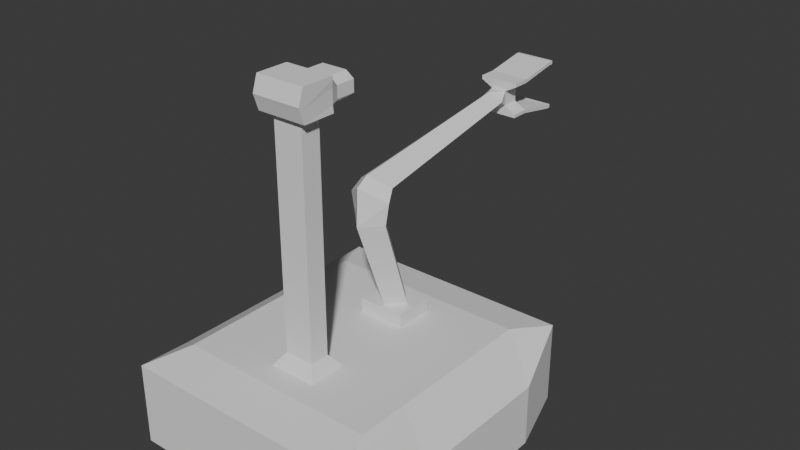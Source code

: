 # Source: character.blend  (saved by Blender 4.4.32; exported with 4.5.12 LTS)
import bpy
from mathutils import Matrix  # noqa: F401  (used for matrix-valued properties, if any)

bpy.ops.wm.read_factory_settings(use_empty=True)
scene = bpy.context.scene
scene.name = 'Scene'

# ---- collections
col_collection = bpy.data.collections.new('Collection'); scene.collection.children.link(col_collection)

# ---- world
world_world = bpy.data.worlds.new('World'); scene.world = world_world
world_world.use_nodes = True; world_world.node_tree.nodes.clear()
_N = world_world.node_tree.nodes; _L = world_world.node_tree.links
n0 = _N.new('ShaderNodeOutputWorld'); n0.name = 'World Output'; n0.location = (300, 300)
n1 = _N.new('ShaderNodeBackground'); n1.name = 'Background'; n1.location = (10, 300)
n1.inputs[0].default_value = (0.05088, 0.05088, 0.05088, 1.0)
_L.new(n1.outputs[0], n0.inputs[0])
n0.is_active_output = True
world_world.color = (0.05088, 0.05088, 0.05088)
world_world.sun_shadow_jitter_overblur = 0.0

# ---- meshes
me_plane = bpy.data.meshes.new('Plane')
me_plane.from_pydata([(-0.1637, -0.5437, 0.6281), (-0.1637, 0.5437, 0.6281), (0.1637, 0.5437, 0.6281), (0.1637, -0.5437, 0.6281), (0.7021, 0.7021, 0.6281), (0.7021, -0.7021, 0.6281), (-0.7021, -0.7021, 0.6281), (-0.7021, 0.7021, 0.6281), (-0.8408, 1.0, 0.5697), (-0.8408, -1.0, 0.5697), (0.8408, 1.0, 0.5697), (0.8408, -1.0, 0.5697), (0.8408, -1.0, 2.861e-06), (0.8408, 1.0, 2.861e-06), (-0.8408, -1.0, 2.861e-06), (-0.8408, 1.0, 2.861e-06), (0.7021, 0.0, 0.6281), (0.1637, 5.96e-08, 0.6281), (-0.1637, 5.96e-08, 0.6281), (-1.0, 1.192e-07, 0.4283), (-0.7021, 1.192e-07, 0.6281), (1.0, 0.0, 2.861e-06), (-1.0, 1.192e-07, 2.861e-06), (1.0, 0.0, 0.4283), (-0.1637, -0.2719, 0.6281), (-1.0, -0.5, 0.4283), (-0.7021, -0.351, 0.6281), (-1.0, -0.5, 2.861e-06), (0.7021, -0.351, 0.6281), (0.1637, -0.2719, 0.6281), (1.0, -0.5, 2.861e-06), (1.0, -0.5, 0.4283), (0.7021, 0.351, 0.6281), (0.1637, 0.2719, 0.6281), (1.0, 0.5, 2.861e-06), (1.0, 0.5, 0.4283), (-0.1637, 0.2719, 0.6281), (-1.0, 0.5, 0.4283), (-0.7021, 0.351, 0.6281), (-1.0, 0.5, 2.861e-06), (-0.1028, -0.4757, 0.714), (0.1028, -0.4757, 0.714), (-0.1028, -0.3399, 0.714), (0.1028, -0.3399, 0.714), (-0.1028, -0.4757, 2.259), (0.1028, -0.4757, 2.259), (-0.1028, -0.3399, 2.259), (0.1028, -0.3399, 2.259), (0.1637, 0.5437, 0.7236), (-0.1637, 0.5437, 0.7236), (0.1637, 0.2719, 0.7236), (-0.1637, 0.2719, 0.7236), (-0.1702, -0.5202, 2.259), (0.1702, -0.5202, 2.259), (-0.1702, -0.2954, 2.259), (0.1702, -0.2954, 2.259), (-0.1702, -0.5202, 2.472), (0.1702, -0.5202, 2.472), (-0.1702, -0.2954, 2.472), (0.1702, -0.2954, 2.472), (-0.0001003, 0.5147, 0.7236), (-0.1069, 0.4079, 0.7236), (0.1069, 0.4077, 0.7236), (0.0001003, 0.3009, 0.7236), (-0.0001157, 0.3023, 1.377), (-0.1233, 0.1792, 1.377), (0.1233, 0.1789, 1.377), (0.0001157, 0.05576, 1.377), (-0.0001408, 0.2914, 1.437), (-0.15, 0.1792, 1.536), (0.15, 0.1789, 1.536), (0.0001407, 0.06672, 1.635), (-0.0001157, 0.3353, 1.527), (-0.1233, 0.243, 1.608), (0.1233, 0.2428, 1.608), (0.0001157, 0.1506, 1.69), (-7.594e-05, 1.443, 1.735), (-0.08103, 1.413, 1.799), (0.08103, 1.413, 1.799), (7.617e-05, 1.382, 1.863), (-0.1702, -0.2954, 2.451), (0.1702, -0.2954, 2.451), (-0.1702, -0.5559, 2.365), (0.1702, -0.5559, 2.365), (-0.08679, -0.2341, 2.274), (0.08679, -0.2341, 2.274), (0.08679, -0.2341, 2.435), (-0.08679, -0.2341, 2.435), (-0.08679, -0.1005, 2.274), (0.08679, -0.1005, 2.274), (0.08679, -0.1005, 2.435), (-0.08679, -0.1005, 2.435), (0.1659, -0.2954, 2.355), (0.1702, -0.538, 2.312), (-0.1744, -0.2954, 2.355), (-0.1702, -0.538, 2.312), (0.1419, -0.2341, 2.355), (-0.1419, -0.2341, 2.355), (0.1419, -0.1005, 2.355), (-0.1419, -0.1005, 2.355), (-0.1744, -0.2954, 2.403), (-0.1702, -0.547, 2.339), (-0.1419, -0.2341, 2.395), (-0.1419, -0.1005, 2.395), (0.1659, -0.2954, 2.403), (0.1702, -0.547, 2.339), (0.1419, -0.2341, 2.395), (0.1419, -0.1005, 2.395), (0.1659, -0.2954, 2.307), (0.1702, -0.5291, 2.285), (0.1419, -0.2341, 2.315), (0.1419, -0.1005, 2.315), (-0.1744, -0.2954, 2.307), (-0.1702, -0.5291, 2.285), (-0.1419, -0.2341, 2.315), (-0.1419, -0.1005, 2.315), (0.05551, 1.492, 1.748), (-0.05456, 1.492, 1.748), (0.05551, 1.492, 1.851), (-0.05456, 1.492, 1.851), (0.05551, 1.614, 1.748), (-0.05456, 1.614, 1.748), (0.05551, 1.614, 1.851), (-0.05456, 1.614, 1.851), (0.1379, 1.492, 1.703), (-0.1369, 1.492, 1.703), (-0.1369, 1.492, 1.895), (0.1379, 1.492, 1.895), (0.1379, 1.614, 1.703), (-0.1369, 1.614, 1.703), (-0.1369, 1.614, 1.895), (0.1379, 1.614, 1.895), (0.1379, 1.492, 1.679), (-0.1369, 1.492, 1.679), (-0.1369, 1.492, 1.92), (0.1379, 1.492, 1.92), (0.1379, 1.614, 1.679), (-0.1369, 1.614, 1.679), (-0.1369, 1.614, 1.92), (0.1379, 1.614, 1.92), (0.1379, 1.893, 1.653), (-0.1369, 1.893, 1.653), (-0.1369, 1.893, 1.945), (0.1379, 1.893, 1.945), (0.1379, 1.893, 1.629), (-0.1369, 1.893, 1.629), (-0.1369, 1.893, 1.97), (0.1379, 1.893, 1.97), (0.1379, 1.922, 1.653), (-0.1369, 1.922, 1.653), (-0.1369, 1.922, 1.945), (0.1379, 1.922, 1.945), (0.1379, 1.922, 1.629), (-0.1369, 1.922, 1.629), (-0.1369, 1.922, 1.97), (0.1379, 1.922, 1.97)], [], [(26, 6, 0, 24), (29, 24, 42, 43), (6, 5, 3, 0), (32, 4, 2, 33), (9, 11, 5, 6), (4, 7, 1, 2), (13, 15, 8, 10), (10, 8, 7, 4), (14, 12, 11, 9), (35, 10, 4, 32), (27, 30, 12, 14), (25, 9, 6, 26), (34, 13, 10, 35), (27, 14, 9, 25), (39, 22, 19, 37), (30, 21, 23, 31), (37, 19, 20, 38), (39, 34, 21, 22), (31, 23, 16, 28), (28, 16, 17, 29), (36, 18, 17, 33), (38, 20, 18, 36), (5, 28, 29, 3), (11, 31, 28, 5), (12, 30, 31, 11), (22, 27, 25, 19), (19, 25, 26, 20), (22, 21, 30, 27), (18, 24, 29, 17), (20, 26, 24, 18), (7, 38, 36, 1), (1, 36, 51, 49), (15, 13, 34, 39), (8, 37, 38, 7), (15, 39, 37, 8), (21, 34, 35, 23), (23, 35, 32, 16), (16, 32, 33, 17), (41, 43, 47, 45), (24, 0, 40, 42), (0, 3, 41, 40), (3, 29, 43, 41), (45, 47, 55, 53), (40, 41, 45, 44), (43, 42, 46, 47), (42, 40, 44, 46), (49, 51, 63, 61), (2, 1, 49, 48), (36, 33, 50, 51), (33, 2, 48, 50), (81, 80, 58, 59), (44, 45, 53, 52), (47, 46, 54, 55), (46, 44, 52, 54), (58, 56, 57, 59), (80, 82, 56, 58), (83, 81, 59, 57), (82, 83, 57, 56), (60, 61, 65, 64), (48, 49, 61, 60), (51, 50, 62, 63), (50, 48, 60, 62), (67, 66, 70, 71), (63, 62, 66, 67), (62, 60, 64, 66), (61, 63, 67, 65), (69, 71, 75, 73), (66, 64, 68, 70), (65, 67, 71, 69), (64, 65, 69, 68), (75, 74, 78, 79), (68, 69, 73, 72), (71, 70, 74, 75), (70, 68, 72, 74), (74, 72, 76, 78), (73, 75, 79, 77), (72, 73, 77, 76), (101, 105, 83, 82), (105, 104, 81, 83), (100, 101, 82, 80), (108, 55, 85, 110), (102, 87, 91, 103), (55, 54, 84, 85), (100, 80, 87, 102), (80, 81, 86, 87), (107, 103, 91, 90), (85, 84, 88, 89), (87, 86, 90, 91), (110, 85, 89, 111), (106, 96, 98, 107), (111, 115, 99, 98), (112, 94, 97, 114), (114, 97, 99, 115), (104, 92, 96, 106), (112, 113, 95, 94), (109, 108, 92, 93), (113, 109, 93, 95), (81, 104, 106, 86), (86, 106, 107, 90), (98, 99, 103, 107), (94, 100, 102, 97), (97, 102, 103, 99), (94, 95, 101, 100), (93, 92, 104, 105), (95, 93, 105, 101), (52, 53, 109, 113), (53, 55, 108, 109), (54, 52, 113, 112), (84, 114, 115, 88), (54, 112, 114, 84), (89, 88, 115, 111), (96, 110, 111, 98), (92, 108, 110, 96), (77, 79, 119, 117), (76, 77, 117, 116), (79, 78, 118, 119), (78, 76, 116, 118), (118, 116, 120, 122), (117, 119, 123, 121), (119, 118, 127, 126), (117, 121, 129, 125), (120, 121, 123, 122), (139, 131, 143, 147), (127, 131, 139, 135), (118, 122, 131, 127), (121, 120, 128, 129), (123, 119, 126, 130), (120, 116, 124, 128), (116, 117, 125, 124), (122, 123, 130, 131), (132, 133, 137, 136), (134, 135, 139, 138), (124, 125, 133, 132), (130, 126, 134, 138), (128, 124, 132, 136), (128, 136, 144, 140), (126, 127, 135, 134), (125, 129, 137, 133), (142, 146, 154, 150), (141, 140, 148, 149), (129, 128, 140, 141), (130, 138, 146, 142), (136, 137, 145, 144), (137, 129, 141, 145), (131, 130, 142, 143), (138, 139, 147, 146), (149, 148, 152, 153), (151, 150, 154, 155), (140, 144, 152, 148), (146, 147, 155, 154), (143, 142, 150, 151), (145, 141, 149, 153), (147, 143, 151, 155), (144, 145, 153, 152)])
_uv = me_plane.uv_layers.new(name='UVMap')
_uv.uv.foreach_set('vector', [0.75, 0.0, 1.0, 0.0, 1.0, 0.0, 0.75, 0.0, 0.75, 1.0, 0.75, 0.0, 0.75, 0.0, 0.75, 1.0, 1.0, 0.0, 1.0, 1.0, 1.0, 1.0, 1.0, 0.0, 0.25, 1.0, 0.0, 1.0, 0.0, 1.0, 0.25, 1.0, 1.0, 0.0, 1.0, 1.0, 1.0, 1.0, 1.0, 0.0, 0.0, 1.0, 0.0, 0.0, 0.0, 0.0, 0.0, 1.0, 0.0, 1.0, 0.0, 0.0, 0.0, 0.0, 0.0, 1.0, 0.0, 1.0, 0.0, 0.0, 0.0, 0.0, 0.0, 1.0, 1.0, 0.0, 1.0, 1.0, 1.0, 1.0, 1.0, 0.0, 0.25, 1.0, 0.0, 1.0, 0.0, 1.0, 0.25, 1.0, 0.75, 0.0, 0.75, 1.0, 1.0, 1.0, 1.0, 0.0, 0.75, 0.0, 1.0, 0.0, 1.0, 0.0, 0.75, 0.0, 0.25, 1.0, 0.0, 1.0, 0.0, 1.0, 0.25, 1.0, 0.75, 0.0, 1.0, 0.0, 1.0, 0.0, 0.75, 0.0, 0.25, 0.0, 0.5, 0.0, 0.5, 0.0, 0.25, 0.0, 0.75, 1.0, 0.5, 1.0, 0.5, 1.0, 0.75, 1.0, 0.25, 0.0, 0.5, 0.0, 0.5, 0.0, 0.25, 0.0, 0.25, 0.0, 0.25, 1.0, 0.5, 1.0, 0.5, 0.0, 0.75, 1.0, 0.5, 1.0, 0.5, 1.0, 0.75, 1.0, 0.75, 1.0, 0.5, 1.0, 0.5, 1.0, 0.75, 1.0, 0.25, 0.0, 0.5, 0.0, 0.5, 1.0, 0.25, 1.0, 0.25, 0.0, 0.5, 0.0, 0.5, 0.0, 0.25, 0.0, 1.0, 1.0, 0.75, 1.0, 0.75, 1.0, 1.0, 1.0, 1.0, 1.0, 0.75, 1.0, 0.75, 1.0, 1.0, 1.0, 1.0, 1.0, 0.75, 1.0, 0.75, 1.0, 1.0, 1.0, 0.5, 0.0, 0.75, 0.0, 0.75, 0.0, 0.5, 0.0, 0.5, 0.0, 0.75, 0.0, 0.75, 0.0, 0.5, 0.0, 0.5, 0.0, 0.5, 1.0, 0.75, 1.0, 0.75, 0.0, 0.5, 0.0, 0.75, 0.0, 0.75, 1.0, 0.5, 1.0, 0.5, 0.0, 0.75, 0.0, 0.75, 0.0, 0.5, 0.0, 0.0, 0.0, 0.25, 0.0, 0.25, 0.0, 0.0, 0.0, 0.0, 0.0, 0.25, 0.0, 0.25, 0.0, 0.0, 0.0, 0.0, 0.0, 0.0, 1.0, 0.25, 1.0, 0.25, 0.0, 0.0, 0.0, 0.25, 0.0, 0.25, 0.0, 0.0, 0.0, 0.0, 0.0, 0.25, 0.0, 0.25, 0.0, 0.0, 0.0, 0.5, 1.0, 0.25, 1.0, 0.25, 1.0, 0.5, 1.0, 0.5, 1.0, 0.25, 1.0, 0.25, 1.0, 0.5, 1.0, 0.5, 1.0, 0.25, 1.0, 0.25, 1.0, 0.5, 1.0, 1.0, 1.0, 0.75, 1.0, 0.75, 1.0, 1.0, 1.0, 0.75, 0.0, 1.0, 0.0, 1.0, 0.0, 0.75, 0.0, 1.0, 0.0, 1.0, 1.0, 1.0, 1.0, 1.0, 0.0, 1.0, 1.0, 0.75, 1.0, 0.75, 1.0, 1.0, 1.0, 1.0, 1.0, 0.75, 1.0, 0.75, 1.0, 1.0, 1.0, 1.0, 0.0, 1.0, 1.0, 1.0, 1.0, 1.0, 0.0, 0.75, 1.0, 0.75, 0.0, 0.75, 0.0, 0.75, 1.0, 0.75, 0.0, 1.0, 0.0, 1.0, 0.0, 0.75, 0.0, 0.0, 0.0, 0.25, 0.0, 0.25, 0.0, 0.0, 0.0, 0.0, 1.0, 0.0, 0.0, 0.0, 0.0, 0.0, 1.0, 0.25, 0.0, 0.25, 1.0, 0.25, 1.0, 0.25, 0.0, 0.25, 1.0, 0.0, 1.0, 0.0, 1.0, 0.25, 1.0, 0.75, 1.0, 0.75, 0.0, 0.75, 0.0, 0.75, 1.0, 1.0, 0.0, 1.0, 1.0, 1.0, 1.0, 1.0, 0.0, 0.75, 1.0, 0.75, 0.0, 0.75, 0.0, 0.75, 1.0, 0.75, 0.0, 1.0, 0.0, 1.0, 0.0, 0.75, 0.0, 0.75, 0.0, 1.0, 0.0, 1.0, 1.0, 0.75, 1.0, 0.75, 0.0, 1.0, 0.0, 1.0, 0.0, 0.75, 0.0, 1.0, 1.0, 0.75, 1.0, 0.75, 1.0, 1.0, 1.0, 1.0, 0.0, 1.0, 1.0, 1.0, 1.0, 1.0, 0.0, 0.0, 1.0, 0.0, 0.0, 0.0, 0.0, 0.0, 1.0, 0.0, 1.0, 0.0, 0.0, 0.0, 0.0, 0.0, 1.0, 0.25, 0.0, 0.25, 1.0, 0.25, 1.0, 0.25, 0.0, 0.25, 1.0, 0.0, 1.0, 0.0, 1.0, 0.25, 1.0, 0.25, 0.0, 0.25, 1.0, 0.25, 1.0, 0.25, 0.0, 0.25, 0.0, 0.25, 1.0, 0.25, 1.0, 0.25, 0.0, 0.25, 1.0, 0.0, 1.0, 0.0, 1.0, 0.25, 1.0, 0.0, 0.0, 0.25, 0.0, 0.25, 0.0, 0.0, 0.0, 0.0, 0.0, 0.25, 0.0, 0.25, 0.0, 0.0, 0.0, 0.25, 1.0, 0.0, 1.0, 0.0, 1.0, 0.25, 1.0, 0.0, 0.0, 0.25, 0.0, 0.25, 0.0, 0.0, 0.0, 0.0, 1.0, 0.0, 0.0, 0.0, 0.0, 0.0, 1.0, 0.25, 0.0, 0.25, 1.0, 0.25, 1.0, 0.25, 0.0, 0.0, 1.0, 0.0, 0.0, 0.0, 0.0, 0.0, 1.0, 0.25, 0.0, 0.25, 1.0, 0.25, 1.0, 0.25, 0.0, 0.25, 1.0, 0.0, 1.0, 0.0, 1.0, 0.25, 1.0, 0.25, 1.0, 0.0, 1.0, 0.0, 1.0, 0.25, 1.0, 0.0, 0.0, 0.25, 0.0, 0.25, 0.0, 0.0, 0.0, 0.0, 1.0, 0.0, 0.0, 0.0, 0.0, 0.0, 1.0, 1.0, 0.0, 1.0, 1.0, 1.0, 1.0, 1.0, 0.0, 1.0, 1.0, 0.75, 1.0, 0.75, 1.0, 1.0, 1.0, 0.75, 0.0, 1.0, 0.0, 1.0, 0.0, 0.75, 0.0, 0.75, 1.0, 0.75, 1.0, 0.75, 1.0, 0.75, 1.0, 0.75, 0.0, 0.75, 0.0, 0.75, 0.0, 0.75, 0.0, 0.75, 1.0, 0.75, 0.0, 0.75, 0.0, 0.75, 1.0, 0.75, 0.0, 0.75, 0.0, 0.75, 0.0, 0.75, 0.0, 0.75, 0.0, 0.75, 1.0, 0.75, 1.0, 0.75, 0.0, 0.75, 1.0, 0.75, 0.0, 0.75, 0.0, 0.75, 1.0, 0.75, 1.0, 0.75, 0.0, 0.75, 0.0, 0.75, 1.0, 0.75, 0.0, 0.75, 1.0, 0.75, 1.0, 0.75, 0.0, 0.75, 1.0, 0.75, 1.0, 0.75, 1.0, 0.75, 1.0, 0.75, 1.0, 0.75, 1.0, 0.75, 1.0, 0.75, 1.0, 0.75, 1.0, 0.75, 0.0, 0.75, 0.0, 0.75, 1.0, 0.75, 0.0, 0.75, 0.0, 0.75, 0.0, 0.75, 0.0, 0.75, 0.0, 0.75, 0.0, 0.75, 0.0, 0.75, 0.0, 0.75, 1.0, 0.75, 1.0, 0.75, 1.0, 0.75, 1.0, 0.75, 0.0, 1.0, 0.0, 1.0, 0.0, 0.75, 0.0, 1.0, 1.0, 0.75, 1.0, 0.75, 1.0, 1.0, 1.0, 1.0, 0.0, 1.0, 1.0, 1.0, 1.0, 1.0, 0.0, 0.75, 1.0, 0.75, 1.0, 0.75, 1.0, 0.75, 1.0, 0.75, 1.0, 0.75, 1.0, 0.75, 1.0, 0.75, 1.0, 0.75, 1.0, 0.75, 0.0, 0.75, 0.0, 0.75, 1.0, 0.75, 0.0, 0.75, 0.0, 0.75, 0.0, 0.75, 0.0, 0.75, 0.0, 0.75, 0.0, 0.75, 0.0, 0.75, 0.0, 0.75, 0.0, 1.0, 0.0, 1.0, 0.0, 0.75, 0.0, 1.0, 1.0, 0.75, 1.0, 0.75, 1.0, 1.0, 1.0, 1.0, 0.0, 1.0, 1.0, 1.0, 1.0, 1.0, 0.0, 1.0, 0.0, 1.0, 1.0, 1.0, 1.0, 1.0, 0.0, 1.0, 1.0, 0.75, 1.0, 0.75, 1.0, 1.0, 1.0, 0.75, 0.0, 1.0, 0.0, 1.0, 0.0, 0.75, 0.0, 0.75, 0.0, 0.75, 0.0, 0.75, 0.0, 0.75, 0.0, 0.75, 0.0, 0.75, 0.0, 0.75, 0.0, 0.75, 0.0, 0.75, 1.0, 0.75, 0.0, 0.75, 0.0, 0.75, 1.0, 0.75, 1.0, 0.75, 1.0, 0.75, 1.0, 0.75, 1.0, 0.75, 1.0, 0.75, 1.0, 0.75, 1.0, 0.75, 1.0, 0.0, 0.0, 0.25, 0.0, 0.25, 0.0, 0.0, 0.0, 0.0, 1.0, 0.0, 0.0, 0.0, 0.0, 0.0, 1.0, 0.25, 0.0, 0.25, 1.0, 0.25, 1.0, 0.25, 0.0, 0.25, 1.0, 0.0, 1.0, 0.0, 1.0, 0.25, 1.0, 0.25, 1.0, 0.0, 1.0, 0.0, 1.0, 0.25, 1.0, 0.0, 0.0, 0.25, 0.0, 0.25, 0.0, 0.0, 0.0, 0.25, 0.0, 0.25, 1.0, 0.25, 1.0, 0.25, 0.0, 0.0, 0.0, 0.0, 0.0, 0.0, 0.0, 0.0, 0.0, 0.0, 1.0, 0.0, 0.0, 0.25, 0.0, 0.25, 1.0, 0.25, 1.0, 0.25, 1.0, 0.25, 1.0, 0.25, 1.0, 0.25, 1.0, 0.25, 1.0, 0.25, 1.0, 0.25, 1.0, 0.25, 1.0, 0.25, 1.0, 0.25, 1.0, 0.25, 1.0, 0.0, 0.0, 0.0, 1.0, 0.0, 1.0, 0.0, 0.0, 0.25, 0.0, 0.25, 0.0, 0.25, 0.0, 0.25, 0.0, 0.0, 1.0, 0.0, 1.0, 0.0, 1.0, 0.0, 1.0, 0.0, 1.0, 0.0, 0.0, 0.0, 0.0, 0.0, 1.0, 0.25, 1.0, 0.25, 0.0, 0.25, 0.0, 0.25, 1.0, 0.0, 1.0, 0.0, 0.0, 0.0, 0.0, 0.0, 1.0, 0.25, 0.0, 0.25, 1.0, 0.25, 1.0, 0.25, 0.0, 0.0, 1.0, 0.0, 0.0, 0.0, 0.0, 0.0, 1.0, 0.25, 0.0, 0.25, 0.0, 0.25, 0.0, 0.25, 0.0, 0.0, 1.0, 0.0, 1.0, 0.0, 1.0, 0.0, 1.0, 0.0, 1.0, 0.0, 1.0, 0.0, 1.0, 0.0, 1.0, 0.25, 0.0, 0.25, 1.0, 0.25, 1.0, 0.25, 0.0, 0.0, 0.0, 0.0, 0.0, 0.0, 0.0, 0.0, 0.0, 0.25, 0.0, 0.25, 0.0, 0.25, 0.0, 0.25, 0.0, 0.0, 0.0, 0.0, 1.0, 0.0, 1.0, 0.0, 0.0, 0.0, 0.0, 0.0, 1.0, 0.0, 1.0, 0.0, 0.0, 0.25, 0.0, 0.25, 0.0, 0.25, 0.0, 0.25, 0.0, 0.0, 1.0, 0.0, 0.0, 0.0, 0.0, 0.0, 1.0, 0.0, 0.0, 0.0, 0.0, 0.0, 0.0, 0.0, 0.0, 0.25, 1.0, 0.25, 0.0, 0.25, 0.0, 0.25, 1.0, 0.25, 0.0, 0.25, 1.0, 0.25, 1.0, 0.25, 0.0, 0.0, 0.0, 0.0, 1.0, 0.0, 1.0, 0.0, 0.0, 0.25, 1.0, 0.25, 0.0, 0.25, 0.0, 0.25, 1.0, 0.0, 1.0, 0.0, 1.0, 0.0, 1.0, 0.0, 1.0, 0.25, 0.0, 0.25, 1.0, 0.25, 1.0, 0.25, 0.0, 0.25, 1.0, 0.25, 0.0, 0.25, 0.0, 0.25, 1.0, 0.0, 0.0, 0.0, 0.0, 0.0, 0.0, 0.0, 0.0, 0.25, 1.0, 0.25, 1.0, 0.25, 1.0, 0.25, 1.0, 0.0, 1.0, 0.0, 0.0, 0.0, 0.0, 0.0, 1.0])
me_plane.update()

# ---- objects
ob_plane = bpy.data.objects.new('Plane', me_plane)

# ---- transforms, parenting, visibility, modifiers, constraints
ob_plane.location = (0.0, 0.0, 0.0)

# ---- collection membership
col_collection.objects.link(ob_plane)

# ---- scene / render settings (as saved in the file)
scene.frame_start = 1; scene.frame_end = 250; scene.frame_set(1)
scene.render.engine = 'BLENDER_EEVEE_NEXT'
bpy.context.view_layer.update()

# ---- added for rendering (the .blend has no active camera and no usable light): camera, sun
cam_auto = bpy.data.cameras.new('AutoCamera')
cam_auto.lens = 50.0
cam_auto.sensor_width = 36.0
cam_auto.clip_end = 1000.0
ob_auto_camera = bpy.data.objects.new('AutoCamera', cam_auto)
scene.collection.objects.link(ob_auto_camera)
ob_auto_camera.location = (3.99567, -4.33378, 4.43265)
ob_auto_camera.rotation_euler = (1.09748, -7.21219e-08, 0.694738)
scene.camera = ob_auto_camera
light_auto_sun = bpy.data.lights.new('AutoSun', 'SUN')
light_auto_sun.energy = 3.0
light_auto_sun.angle = 0.0523599
ob_auto_sun = bpy.data.objects.new('AutoSun', light_auto_sun)
scene.collection.objects.link(ob_auto_sun)
ob_auto_sun.rotation_euler = (0.872665, 0.174533, 0.523599)
bpy.context.view_layer.update()

